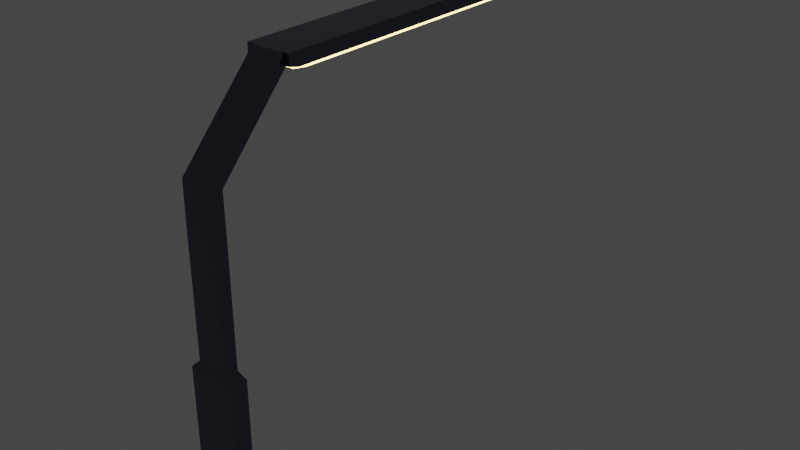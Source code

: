 # Source: 1_1_.blend  (saved by Blender 2.82.7; exported with 4.5.12 LTS)
import bpy
from mathutils import Matrix  # noqa: F401  (used for matrix-valued properties, if any)

bpy.ops.wm.read_factory_settings(use_empty=True)
scene = bpy.context.scene
scene.name = 'Scene'

# ---- collections
col_collection = bpy.data.collections.new('Collection'); scene.collection.children.link(col_collection)

# ---- materials (node trees are filled in below, after node groups)
mat_x = bpy.data.materials.new('材质')
mat_001 = bpy.data.materials.new('材质.001')

# ---- material node trees
mat_x.use_nodes = True; mat_x.node_tree.nodes.clear()
_N = mat_x.node_tree.nodes; _L = mat_x.node_tree.links
n0 = _N.new('ShaderNodeOutputMaterial'); n0.name = '材质输出'; n0.location = (300, 300)
n1 = _N.new('ShaderNodeBsdfPrincipled'); n1.name = '原理化BSDF'; n1.location = (10, 300)
n1.distribution = 'GGX'
n1.subsurface_method = 'BURLEY'
n1.inputs[0].default_value = (0.1181, 0.1348, 0.1924, 1.0)
n1.inputs[1].default_value = 1.0
n1.inputs[2].default_value = 0.1564
n1.inputs[3].default_value = 1.45
n1.inputs[13].default_value = 1.0
n1.inputs[27].default_value = (0.0, 0.0, 0.0, 1.0)
n1.inputs[28].default_value = 1.0
_L.new(n1.outputs[0], n0.inputs[0])
n0.is_active_output = True
mat_001.use_nodes = True; mat_001.node_tree.nodes.clear()
_N = mat_001.node_tree.nodes; _L = mat_001.node_tree.links
n0 = _N.new('ShaderNodeOutputMaterial'); n0.name = '材质输出'; n0.location = (300, 300)
n1 = _N.new('ShaderNodeEmission'); n1.name = '自发光(发射)'; n1.location = (10, 300)
n1.inputs[0].default_value = (1.0, 0.7053, 0.2286, 1.0)
n1.inputs[1].default_value = 6.8
_L.new(n1.outputs[0], n0.inputs[0])
n0.is_active_output = True

# ---- world
world_world = bpy.data.worlds.new('World'); scene.world = world_world
world_world.use_nodes = True; world_world.node_tree.nodes.clear()
_N = world_world.node_tree.nodes; _L = world_world.node_tree.links
n0 = _N.new('ShaderNodeOutputWorld'); n0.name = 'World Output'; n0.location = (300, 300)
n1 = _N.new('ShaderNodeBackground'); n1.name = 'Background'; n1.location = (10, 300)
n1.inputs[0].default_value = (0.05088, 0.05088, 0.05088, 1.0)
_L.new(n1.outputs[0], n0.inputs[0])
n0.is_active_output = True
world_world.color = (0.05088, 0.05088, 0.05088)
world_world.use_sun_shadow = False
world_world.sun_shadow_jitter_overblur = 0.0

# ---- meshes
me_x = bpy.data.meshes.new('立方体')
me_x.from_pydata([(-3.04, 1.0, -5.501), (3.04, 0.9747, 15.15), (3.04, 1.0, -5.501), (-3.04, 0.9747, 15.15), (-2.108, 0.6683, 16.05), (2.108, 0.6683, 16.05), (-2.108, 57.89, 45.37), (2.108, 57.89, 45.37), (-2.108, 57.9, 46.7), (2.108, 57.9, 46.7), (2.108, 9.201, 45.41), (-2.108, 9.201, 45.41), (2.108, 9.478, 45.47), (-2.108, 9.478, 45.47), (2.108, 0.657, 30.37), (-2.108, 0.657, 30.37), (2.108, 0.618, 35.93), (-2.108, 0.618, 35.93), (3.308, 57.26, 45.37), (2.678, 57.89, 45.37), (3.308, 57.26, 46.07), (2.678, 57.9, 46.7), (3.308, 9.835, 46.11), (2.678, 9.209, 46.74), (2.678, 9.201, 45.41), (3.308, 9.83, 45.41), (-2.825, 57.89, 45.37), (-3.455, 57.26, 45.37), (-2.825, 57.9, 46.7), (-3.455, 57.26, 46.07), (-3.455, 9.83, 45.41), (-2.825, 9.201, 45.41), (-2.825, 9.209, 46.74), (-3.455, 9.835, 46.11), (-3.04, -0.8178, -5.502), (-2.857, -1.0, -5.502), (3.04, -0.8431, 15.15), (2.857, -1.025, 15.15), (2.912, -0.9833, 15.27), (2.857, -1.0, -5.502), (3.04, -0.8178, -5.502), (-2.857, -1.025, 15.15), (-3.04, -0.8431, 15.15), (-2.912, -0.9833, 15.27), (-2.108, -0.5357, 16.05), (-1.926, -0.7188, 16.05), (-2.236, -0.7608, 15.92), (1.926, -0.7188, 16.05), (2.108, -0.5357, 16.05), (2.236, -0.7608, 15.92), (2.108, 9.208, 46.56), (1.926, 9.209, 46.74), (2.108, 9.21, 46.74), (2.29, 9.209, 46.74), (-1.926, 9.209, 46.74), (-2.108, 9.208, 46.56), (-2.29, 9.209, 46.74), (-2.108, 9.21, 46.74), (-2.108, 9.116, 46.55), (-1.926, 9.053, 46.73), (1.926, 9.053, 46.73), (2.108, 9.116, 46.55), (1.926, -0.7301, 30.37), (2.108, -0.5469, 30.37), (-2.108, -0.5469, 30.37), (-1.926, -0.7301, 30.37), (2.108, -0.5171, 36.3), (1.926, -0.7002, 36.36), (-1.926, -0.7002, 36.36), (-2.108, -0.5171, 36.3)], [], [(39, 35, 41, 37), (38, 37, 41, 43, 46, 45, 47, 49), (43, 42, 3, 4, 44, 46), (1, 36, 38, 49, 48, 5), (34, 0, 3, 42), (0, 2, 1, 3), (47, 45, 65, 62), (3, 1, 5, 4), (2, 40, 36, 1), (66, 61, 12, 16), (62, 65, 68, 67), (69, 17, 13, 58), (8, 57, 56, 32, 28), (11, 10, 7, 6), (58, 13, 11, 55), (12, 61, 50, 10), (52, 51, 54, 57, 8, 9), (68, 59, 60, 67), (13, 12, 10, 11), (10, 50, 53, 23, 24), (7, 10, 24, 25, 18, 19), (60, 59, 54, 51), (6, 8, 28, 26), (25, 22, 20, 18), (11, 6, 26, 27, 30, 31), (33, 30, 27, 29), (56, 55, 11, 31, 32), (7, 9, 8, 6), (17, 16, 12, 13), (5, 48, 63, 14), (4, 5, 14, 15), (44, 4, 15, 64), (53, 52, 9, 21, 23), (15, 14, 16, 17), (14, 63, 66, 16), (64, 15, 17, 69), (18, 20, 21, 19), (23, 21, 20, 22), (22, 25, 24, 23), (26, 28, 29, 27), (28, 32, 33, 29), (30, 33, 32, 31), (9, 7, 19, 21), (36, 37, 38), (41, 42, 43), (44, 45, 46), (47, 48, 49), (50, 51, 52, 53), (54, 55, 56, 57), (34, 42, 41, 35), (36, 40, 39, 37), (59, 68, 69, 58), (61, 66, 67, 60), (60, 51, 50, 61), (54, 59, 58, 55), (47, 62, 63, 48), (44, 64, 65, 45), (62, 67, 66, 63), (64, 69, 68, 65), (0, 34, 35, 39, 40, 2)])
_uv = me_x.uv_layers.new(name='UV 贴图')
_uv.uv.foreach_set('vector', [0.3675, 0.75, 0.1325, 0.75, 0.1325, 0.75, 0.3675, 0.75, 0.375, 0.75, 0.3675, 0.75, 0.1325, 0.75, 0.125, 0.75, 0.125, 0.75, 0.1358, 0.75, 0.3642, 0.75, 0.375, 0.75, 0.125, 0.75, 0.125, 0.7272, 0.125, 0.5, 0.125, 0.5, 0.125, 0.717, 0.125, 0.75, 0.375, 0.5, 0.375, 0.7272, 0.375, 0.75, 0.375, 0.75, 0.375, 0.717, 0.375, 0.5, 0.125, 0.7272, 0.125, 0.5, 0.125, 0.5, 0.125, 0.7272, 0.125, 0.5, 0.375, 0.5, 0.375, 0.5, 0.125, 0.5, 0.3642, 0.75, 0.1358, 0.75, 0.1358, 0.75, 0.3642, 0.75, 0.125, 0.5, 0.375, 0.5, 0.375, 0.5, 0.125, 0.5, 0.375, 0.5, 0.375, 0.7272, 0.375, 0.7272, 0.375, 0.5, 0.375, 0.7153, 0.375, 0.713, 0.375, 0.5, 0.375, 0.5, 0.3642, 0.75, 0.1358, 0.75, 0.1358, 0.75, 0.3642, 0.75, 0.125, 0.7153, 0.125, 0.5, 0.125, 0.5, 0.125, 0.713, 0.125, 0.75, 0.125, 0.75, 0.125, 0.75, 0.125, 0.75, 0.125, 0.75, 0.125, 0.5, 0.375, 0.5, 0.375, 0.5, 0.125, 0.5, 0.125, 0.713, 0.125, 0.5, 0.125, 0.5, 0.125, 0.715, 0.375, 0.5, 0.375, 0.713, 0.375, 0.715, 0.375, 0.5, 0.375, 0.75, 0.3642, 0.75, 0.1358, 0.75, 0.125, 0.75, 0.125, 0.75, 0.375, 0.75, 0.1358, 0.75, 0.1358, 0.75, 0.3642, 0.75, 0.3642, 0.75, 0.125, 0.5, 0.375, 0.5, 0.375, 0.5, 0.125, 0.5, 0.375, 0.5, 0.375, 0.715, 0.375, 0.75, 0.375, 0.75, 0.375, 0.5, 0.375, 0.5, 0.375, 0.5, 0.375, 0.5, 0.375, 0.5, 0.375, 0.5, 0.375, 0.5, 0.3642, 0.75, 0.1358, 0.75, 0.1358, 0.75, 0.3642, 0.75, 0.0, 0.0, 0.0, 0.0, 0.0, 0.0, 0.0, 0.0, 0.375, 0.5, 0.375, 0.6321, 0.375, 0.6321, 0.375, 0.5, 0.125, 0.5, 0.125, 0.5, 0.125, 0.5, 0.125, 0.5, 0.125, 0.5, 0.125, 0.5, 0.125, 0.6321, 0.125, 0.5, 0.125, 0.5, 0.125, 0.6321, 0.125, 0.75, 0.125, 0.715, 0.125, 0.5, 0.125, 0.5, 0.125, 0.75, 0.0, 0.0, 0.0, 0.0, 0.125, 0.75, 0.0, 0.0, 0.125, 0.5, 0.375, 0.5, 0.375, 0.5, 0.125, 0.5, 0.375, 0.5, 0.375, 0.717, 0.375, 0.717, 0.375, 0.5, 0.125, 0.5, 0.375, 0.5, 0.375, 0.5, 0.125, 0.5, 0.125, 0.717, 0.125, 0.5, 0.125, 0.5, 0.125, 0.717, 0.375, 0.75, 0.375, 0.75, 0.375, 0.75, 0.375, 0.75, 0.375, 0.75, 0.125, 0.5, 0.375, 0.5, 0.375, 0.5, 0.125, 0.5, 0.375, 0.5, 0.375, 0.717, 0.375, 0.7153, 0.375, 0.5, 0.125, 0.717, 0.125, 0.5, 0.125, 0.5, 0.125, 0.7153, 0.375, 0.5, 0.375, 0.6321, 0.375, 0.75, 0.375, 0.5, 0.375, 0.75, 0.375, 0.75, 0.375, 0.6321, 0.375, 0.6321, 0.375, 0.6321, 0.375, 0.5, 0.375, 0.5, 0.375, 0.75, 0.0, 0.0, 0.0, 0.0, 0.0, 0.0, 0.0, 0.0, 0.125, 0.75, 0.125, 0.75, 0.125, 0.6321, 0.125, 0.6321, 0.125, 0.5, 0.125, 0.6321, 0.125, 0.75, 0.125, 0.5, 0.0, 0.0, 0.0, 0.0, 0.0, 0.0, 0.0, 0.0, 0.375, 0.7272, 0.375, 0.75, 0.375, 0.75, 0.1325, 0.75, 0.125, 0.75, 0.125, 0.75, 0.125, 0.717, 0.125, 0.75, 0.125, 0.75, 0.3642, 0.75, 0.375, 0.75, 0.375, 0.75, 0.375, 0.715, 0.375, 0.75, 0.375, 0.75, 0.375, 0.75, 0.1358, 0.75, 0.125, 0.75, 0.125, 0.75, 0.125, 0.75, 0.125, 0.7272, 0.125, 0.7272, 0.1325, 0.75, 0.1325, 0.75, 0.375, 0.7272, 0.375, 0.7272, 0.3675, 0.75, 0.3675, 0.75, 0.1358, 0.75, 0.1358, 0.75, 0.125, 0.7153, 0.125, 0.713, 0.375, 0.713, 0.375, 0.7153, 0.3642, 0.75, 0.3642, 0.75, 0.3642, 0.75, 0.3642, 0.75, 0.375, 0.715, 0.375, 0.713, 0.1358, 0.75, 0.1358, 0.75, 0.125, 0.713, 0.125, 0.715, 0.3642, 0.75, 0.3642, 0.75, 0.375, 0.717, 0.375, 0.717, 0.125, 0.717, 0.125, 0.717, 0.1358, 0.75, 0.1358, 0.75, 0.3642, 0.75, 0.3642, 0.75, 0.375, 0.7153, 0.375, 0.717, 0.125, 0.717, 0.125, 0.7153, 0.1358, 0.75, 0.1358, 0.75, 0.125, 0.5, 0.125, 0.7272, 0.1325, 0.75, 0.3675, 0.75, 0.375, 0.7272, 0.375, 0.5])
me_x.materials.append(mat_x)
me_x.use_remesh_fix_poles = True
me_x.use_remesh_preserve_attributes = False
me_x.use_mirror_vertex_groups = False
me_x.update()
me_001 = bpy.data.meshes.new('立方体.001')
me_001.from_pydata([(-2.059, 57.31, 45.05), (2.056, 57.31, 45.05), (2.056, 9.783, 45.09), (-2.059, 9.783, 45.09), (3.136, 56.05, 45.06), (2.612, 57.31, 45.05), (2.612, 9.783, 45.09), (3.136, 11.04, 45.1), (-2.759, 57.31, 45.05), (-3.282, 56.05, 45.06), (-3.282, 11.04, 45.1), (-2.759, 9.783, 45.09), (2.056, 57.31, 45.9), (-2.059, 57.31, 45.9), (2.056, 9.784, 45.94), (-2.059, 9.784, 45.94), (2.612, 57.31, 45.9), (3.136, 56.05, 45.89), (3.136, 11.04, 45.92), (2.612, 9.784, 45.94), (-3.282, 56.05, 45.89), (-2.759, 57.31, 45.9), (-2.759, 9.784, 45.94), (-3.282, 11.04, 45.92)], [], [(3, 0, 1, 2), (1, 5, 4, 7, 6, 2), (3, 11, 10, 9, 8, 0), (7, 4, 17, 18), (8, 9, 20, 21), (11, 3, 15, 22), (3, 2, 14, 15), (2, 6, 19, 14), (1, 0, 13, 12), (10, 11, 22, 23), (4, 5, 16, 17), (0, 8, 21, 13), (5, 1, 12, 16), (6, 7, 18, 19), (9, 10, 23, 20), (15, 14, 19, 18, 17, 16, 12, 13, 21, 20, 23, 22)])
me_001.polygons.foreach_set('material_index', [1, 1, 1, 1, 1, 1, 1, 1, 1, 1, 1, 1, 1, 1, 1, 1])
_uv = me_001.uv_layers.new(name='UV 贴图')
_uv.uv.foreach_set('vector', [0.125, 0.5, 0.125, 0.5, 0.375, 0.5, 0.375, 0.5, 0.375, 0.5, 0.375, 0.5, 0.375, 0.5, 0.375, 0.5, 0.375, 0.5, 0.375, 0.5, 0.125, 0.5, 0.125, 0.5, 0.125, 0.5, 0.125, 0.5, 0.125, 0.5, 0.125, 0.5, 0.375, 0.5, 0.375, 0.5, 0.375, 0.5, 0.375, 0.5, 0.125, 0.5, 0.125, 0.5, 0.125, 0.5, 0.125, 0.5, 0.125, 0.5, 0.125, 0.5, 0.125, 0.5, 0.125, 0.5, 0.125, 0.5, 0.375, 0.5, 0.375, 0.5, 0.125, 0.5, 0.375, 0.5, 0.375, 0.5, 0.375, 0.5, 0.375, 0.5, 0.375, 0.5, 0.125, 0.5, 0.125, 0.5, 0.375, 0.5, 0.125, 0.5, 0.125, 0.5, 0.125, 0.5, 0.125, 0.5, 0.375, 0.5, 0.375, 0.5, 0.375, 0.5, 0.375, 0.5, 0.125, 0.5, 0.125, 0.5, 0.125, 0.5, 0.125, 0.5, 0.375, 0.5, 0.375, 0.5, 0.375, 0.5, 0.375, 0.5, 0.375, 0.5, 0.375, 0.5, 0.375, 0.5, 0.375, 0.5, 0.125, 0.5, 0.125, 0.5, 0.125, 0.5, 0.125, 0.5, 0.125, 0.5, 0.375, 0.5, 0.375, 0.5, 0.375, 0.5, 0.375, 0.5, 0.375, 0.5, 0.375, 0.5, 0.125, 0.5, 0.125, 0.5, 0.125, 0.5, 0.125, 0.5, 0.125, 0.5])
me_001.materials.append(mat_x)
me_001.materials.append(mat_001)
me_001.use_remesh_fix_poles = True
me_001.use_remesh_preserve_attributes = False
me_001.use_mirror_vertex_groups = False
me_001.update()

# ---- objects
ob_x = bpy.data.objects.new('立方体', me_x)
ob_001 = bpy.data.objects.new('立方体.001', me_001)

# ---- transforms, parenting, visibility, modifiers, constraints
ob_x.location = (0.01763, -8.395e-07, 6.248)
ob_x.scale = (0.5541, 0.5541, 0.5541)
ob_x.lineart.crease_threshold = 0.0
ob_001.location = (0.01763, -8.395e-07, 6.248)
ob_001.scale = (0.5541, 0.5541, 0.5541)
ob_001.lineart.crease_threshold = 0.0

# ---- collection membership
col_collection.objects.link(ob_x)
col_collection.objects.link(ob_001)

# ---- scene / render settings (as saved in the file)
scene.frame_start = 1; scene.frame_end = 250; scene.frame_set(0)
scene.render.engine = 'CYCLES'
scene.cycles.use_denoising = False
scene.cycles.samples = 128
scene.cycles.sampling_pattern = 'TABULATED_SOBOL'
scene.cycles.use_adaptive_sampling = False
scene.cycles.use_light_tree = False
scene.view_settings.view_transform = 'Filmic'
bpy.context.view_layer.update()

# ---- added for rendering (the .blend has no active camera): camera
cam_auto = bpy.data.cameras.new('AutoCamera')
cam_auto.lens = 50.0
cam_auto.sensor_width = 36.0
cam_auto.clip_end = 1000.0
ob_auto_camera = bpy.data.objects.new('AutoCamera', cam_auto)
scene.collection.objects.link(ob_auto_camera)
ob_auto_camera.location = (40.4991, -32.8698, 50.0926)
ob_auto_camera.rotation_euler = (1.09748, -7.21219e-08, 0.694738)
scene.camera = ob_auto_camera
bpy.context.view_layer.update()
